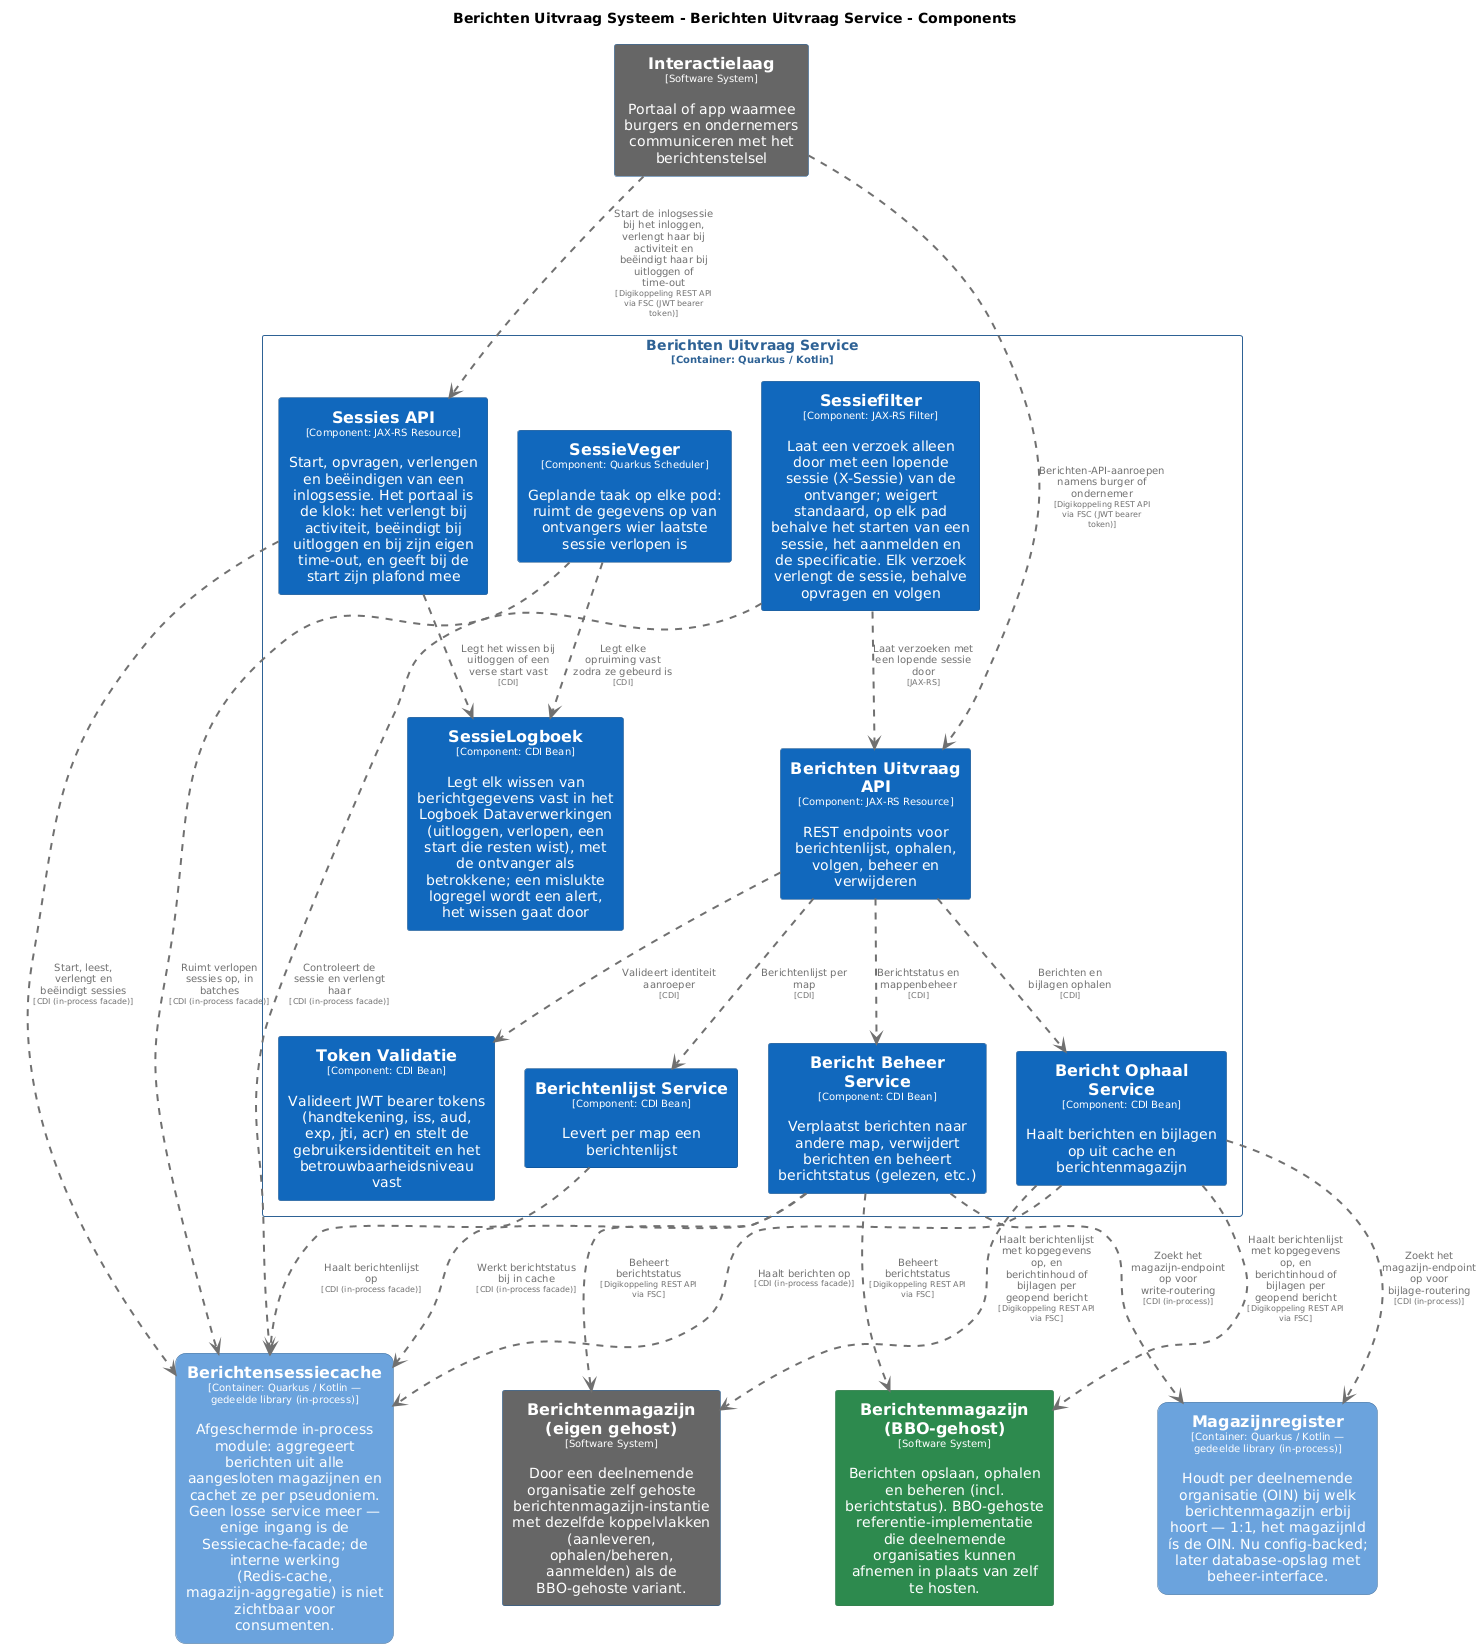

The diagram above was rendered by PlantUML. Its source (embedded in the PNG):
@startuml
set separator none
title Berichten Uitvraag Systeem - Berichten Uitvraag Service - Components

top to bottom direction
skinparam ranksep 60
skinparam nodesep 30

skinparam {
  arrowFontSize 10
  defaultTextAlignment center
  wrapWidth 200
  maxMessageSize 100
}

hide stereotype

skinparam rectangle<<BerichtenUitvraagSysteem.BerichtenUitvraagService.BerichtBeheerService>> {
  BackgroundColor #1168bd
  FontColor #ffffff
  BorderColor #0b4884
  shadowing false
}
skinparam rectangle<<BerichtenUitvraagSysteem.BerichtenUitvraagService.BerichtOphaalService>> {
  BackgroundColor #1168bd
  FontColor #ffffff
  BorderColor #0b4884
  shadowing false
}
skinparam rectangle<<BerichtenUitvraagSysteem.BerichtenUitvraagService.BerichtenUitvraagAPI>> {
  BackgroundColor #1168bd
  FontColor #ffffff
  BorderColor #0b4884
  shadowing false
}
skinparam rectangle<<BerichtenUitvraagSysteem.BerichtenUitvraagService.BerichtenlijstService>> {
  BackgroundColor #1168bd
  FontColor #ffffff
  BorderColor #0b4884
  shadowing false
}
skinparam rectangle<<BerichtenmagazijnBBOgehost>> {
  BackgroundColor #2d8a4e
  FontColor #ffffff
  BorderColor #1e6b38
  shadowing false
}
skinparam rectangle<<Berichtenmagazijneigengehost>> {
  BackgroundColor #666666
  FontColor #ffffff
  BorderColor #0b4884
  shadowing false
}
skinparam rectangle<<BerichtenUitvraagSysteem.Berichtensessiecache>> {
  BackgroundColor #6ba3dd
  FontColor #ffffff
  BorderColor #2e6295
  roundCorner 20
  shadowing false
}
skinparam rectangle<<Interactielaag>> {
  BackgroundColor #666666
  FontColor #ffffff
  BorderColor #0b4884
  shadowing false
}
skinparam rectangle<<BerichtenUitvraagSysteem.Magazijnregister>> {
  BackgroundColor #6ba3dd
  FontColor #ffffff
  BorderColor #2e6295
  roundCorner 20
  shadowing false
}
skinparam rectangle<<BerichtenUitvraagSysteem.BerichtenUitvraagService.SessieLogboek>> {
  BackgroundColor #1168bd
  FontColor #ffffff
  BorderColor #0b4884
  shadowing false
}
skinparam rectangle<<BerichtenUitvraagSysteem.BerichtenUitvraagService.SessieVeger>> {
  BackgroundColor #1168bd
  FontColor #ffffff
  BorderColor #0b4884
  shadowing false
}
skinparam rectangle<<BerichtenUitvraagSysteem.BerichtenUitvraagService.Sessiefilter>> {
  BackgroundColor #1168bd
  FontColor #ffffff
  BorderColor #0b4884
  shadowing false
}
skinparam rectangle<<BerichtenUitvraagSysteem.BerichtenUitvraagService.SessiesAPI>> {
  BackgroundColor #1168bd
  FontColor #ffffff
  BorderColor #0b4884
  shadowing false
}
skinparam rectangle<<BerichtenUitvraagSysteem.BerichtenUitvraagService.TokenValidatie>> {
  BackgroundColor #1168bd
  FontColor #ffffff
  BorderColor #0b4884
  shadowing false
}
skinparam rectangle<<BerichtenUitvraagSysteem.BerichtenUitvraagService>> {
  BorderColor #2e6295
  FontColor #2e6295
  shadowing false
}

rectangle "==Interactielaag\n<size:10>[Software System]</size>\n\nPortaal of app waarmee burgers en ondernemers communiceren met het berichtenstelsel" <<Interactielaag>> as Interactielaag
rectangle "==Berichtenmagazijn (eigen gehost)\n<size:10>[Software System]</size>\n\nDoor een deelnemende organisatie zelf gehoste berichtenmagazijn-instantie met dezelfde koppelvlakken (aanleveren, ophalen/beheren, aanmelden) als de BBO-gehoste variant." <<Berichtenmagazijneigengehost>> as Berichtenmagazijneigengehost
rectangle "==Berichtenmagazijn (BBO-gehost)\n<size:10>[Software System]</size>\n\nBerichten opslaan, ophalen en beheren (incl. berichtstatus). BBO-gehoste referentie-implementatie die deelnemende organisaties kunnen afnemen in plaats van zelf te hosten." <<BerichtenmagazijnBBOgehost>> as BerichtenmagazijnBBOgehost
rectangle "==Berichtensessiecache\n<size:10>[Container: Quarkus / Kotlin — gedeelde library (in-process)]</size>\n\nAfgeschermde in-process module: aggregeert berichten uit alle aangesloten magazijnen en cachet ze per pseudoniem. Geen losse service meer — enige ingang is de Sessiecache-facade; de interne werking (Redis-cache, magazijn-aggregatie) is niet zichtbaar voor consumenten." <<BerichtenUitvraagSysteem.Berichtensessiecache>> as BerichtenUitvraagSysteem.Berichtensessiecache
rectangle "==Magazijnregister\n<size:10>[Container: Quarkus / Kotlin — gedeelde library (in-process)]</size>\n\nHoudt per deelnemende organisatie (OIN) bij welk berichtenmagazijn erbij hoort — 1:1, het magazijnId ís de OIN. Nu config-backed; later database-opslag met beheer-interface." <<BerichtenUitvraagSysteem.Magazijnregister>> as BerichtenUitvraagSysteem.Magazijnregister

rectangle "Berichten Uitvraag Service\n<size:10>[Container: Quarkus / Kotlin]</size>" <<BerichtenUitvraagSysteem.BerichtenUitvraagService>> {
  rectangle "==Berichten Uitvraag API\n<size:10>[Component: JAX-RS Resource]</size>\n\nREST endpoints voor berichtenlijst, ophalen, volgen, beheer en verwijderen" <<BerichtenUitvraagSysteem.BerichtenUitvraagService.BerichtenUitvraagAPI>> as BerichtenUitvraagSysteem.BerichtenUitvraagService.BerichtenUitvraagAPI
  rectangle "==Token Validatie\n<size:10>[Component: CDI Bean]</size>\n\nValideert JWT bearer tokens (handtekening, iss, aud, exp, jti, acr) en stelt de gebruikersidentiteit en het betrouwbaarheidsniveau vast" <<BerichtenUitvraagSysteem.BerichtenUitvraagService.TokenValidatie>> as BerichtenUitvraagSysteem.BerichtenUitvraagService.TokenValidatie
  rectangle "==Berichtenlijst Service\n<size:10>[Component: CDI Bean]</size>\n\nLevert per map een berichtenlijst" <<BerichtenUitvraagSysteem.BerichtenUitvraagService.BerichtenlijstService>> as BerichtenUitvraagSysteem.BerichtenUitvraagService.BerichtenlijstService
  rectangle "==Bericht Ophaal Service\n<size:10>[Component: CDI Bean]</size>\n\nHaalt berichten en bijlagen op uit cache en berichtenmagazijn" <<BerichtenUitvraagSysteem.BerichtenUitvraagService.BerichtOphaalService>> as BerichtenUitvraagSysteem.BerichtenUitvraagService.BerichtOphaalService
  rectangle "==Bericht Beheer Service\n<size:10>[Component: CDI Bean]</size>\n\nVerplaatst berichten naar andere map, verwijdert berichten en beheert berichtstatus (gelezen, etc.)" <<BerichtenUitvraagSysteem.BerichtenUitvraagService.BerichtBeheerService>> as BerichtenUitvraagSysteem.BerichtenUitvraagService.BerichtBeheerService
  rectangle "==Sessiefilter\n<size:10>[Component: JAX-RS Filter]</size>\n\nLaat een verzoek alleen door met een lopende sessie (X-Sessie) van de ontvanger; weigert standaard, op elk pad behalve het starten van een sessie, het aanmelden en de specificatie. Elk verzoek verlengt de sessie, behalve opvragen en volgen" <<BerichtenUitvraagSysteem.BerichtenUitvraagService.Sessiefilter>> as BerichtenUitvraagSysteem.BerichtenUitvraagService.Sessiefilter
  rectangle "==Sessies API\n<size:10>[Component: JAX-RS Resource]</size>\n\nStart, opvragen, verlengen en beëindigen van een inlogsessie. Het portaal is de klok: het verlengt bij activiteit, beëindigt bij uitloggen en bij zijn eigen time-out, en geeft bij de start zijn plafond mee" <<BerichtenUitvraagSysteem.BerichtenUitvraagService.SessiesAPI>> as BerichtenUitvraagSysteem.BerichtenUitvraagService.SessiesAPI
  rectangle "==SessieVeger\n<size:10>[Component: Quarkus Scheduler]</size>\n\nGeplande taak op elke pod: ruimt de gegevens op van ontvangers wier laatste sessie verlopen is" <<BerichtenUitvraagSysteem.BerichtenUitvraagService.SessieVeger>> as BerichtenUitvraagSysteem.BerichtenUitvraagService.SessieVeger
  rectangle "==SessieLogboek\n<size:10>[Component: CDI Bean]</size>\n\nLegt elk wissen van berichtgegevens vast in het Logboek Dataverwerkingen (uitloggen, verlopen, een start die resten wist), met de ontvanger als betrokkene; een mislukte logregel wordt een alert, het wissen gaat door" <<BerichtenUitvraagSysteem.BerichtenUitvraagService.SessieLogboek>> as BerichtenUitvraagSysteem.BerichtenUitvraagService.SessieLogboek
}

BerichtenUitvraagSysteem.BerichtenUitvraagService.SessiesAPI .[#707070,thickness=2].> BerichtenUitvraagSysteem.Berichtensessiecache : "<color:#707070>Start, leest, verlengt en beëindigt sessies\n<color:#707070><size:8>[CDI (in-process facade)]</size>"
BerichtenUitvraagSysteem.BerichtenUitvraagService.SessieVeger .[#707070,thickness=2].> BerichtenUitvraagSysteem.Berichtensessiecache : "<color:#707070>Ruimt verlopen sessies op, in batches\n<color:#707070><size:8>[CDI (in-process facade)]</size>"
BerichtenUitvraagSysteem.BerichtenUitvraagService.BerichtOphaalService .[#707070,thickness=2].> BerichtenUitvraagSysteem.Berichtensessiecache : "<color:#707070>Haalt berichten op\n<color:#707070><size:8>[CDI (in-process facade)]</size>"
BerichtenUitvraagSysteem.BerichtenUitvraagService.BerichtenlijstService .[#707070,thickness=2].> BerichtenUitvraagSysteem.Berichtensessiecache : "<color:#707070>Haalt berichtenlijst op\n<color:#707070><size:8>[CDI (in-process facade)]</size>"
BerichtenUitvraagSysteem.BerichtenUitvraagService.BerichtBeheerService .[#707070,thickness=2].> BerichtenUitvraagSysteem.Berichtensessiecache : "<color:#707070>Werkt berichtstatus bij in cache\n<color:#707070><size:8>[CDI (in-process facade)]</size>"
BerichtenUitvraagSysteem.BerichtenUitvraagService.BerichtOphaalService .[#707070,thickness=2].> BerichtenUitvraagSysteem.Magazijnregister : "<color:#707070>Zoekt het magazijn-endpoint op voor bijlage-routering\n<color:#707070><size:8>[CDI (in-process)]</size>"
BerichtenUitvraagSysteem.BerichtenUitvraagService.BerichtBeheerService .[#707070,thickness=2].> BerichtenUitvraagSysteem.Magazijnregister : "<color:#707070>Zoekt het magazijn-endpoint op voor write-routering\n<color:#707070><size:8>[CDI (in-process)]</size>"
Interactielaag .[#707070,thickness=2].> BerichtenUitvraagSysteem.BerichtenUitvraagService.BerichtenUitvraagAPI : "<color:#707070>Berichten-API-aanroepen namens burger of ondernemer\n<color:#707070><size:8>[Digikoppeling REST API via FSC (JWT bearer token)]</size>"
Interactielaag .[#707070,thickness=2].> BerichtenUitvraagSysteem.BerichtenUitvraagService.SessiesAPI : "<color:#707070>Start de inlogsessie bij het inloggen, verlengt haar bij activiteit en beëindigt haar bij uitloggen of time-out\n<color:#707070><size:8>[Digikoppeling REST API via FSC (JWT bearer token)]</size>"
BerichtenUitvraagSysteem.BerichtenUitvraagService.BerichtOphaalService .[#707070,thickness=2].> BerichtenmagazijnBBOgehost : "<color:#707070>Haalt berichtenlijst met kopgegevens op, en berichtinhoud of bijlagen per geopend bericht\n<color:#707070><size:8>[Digikoppeling REST API via FSC]</size>"
BerichtenUitvraagSysteem.BerichtenUitvraagService.BerichtBeheerService .[#707070,thickness=2].> BerichtenmagazijnBBOgehost : "<color:#707070>Beheert berichtstatus\n<color:#707070><size:8>[Digikoppeling REST API via FSC]</size>"
BerichtenUitvraagSysteem.BerichtenUitvraagService.BerichtOphaalService .[#707070,thickness=2].> Berichtenmagazijneigengehost : "<color:#707070>Haalt berichtenlijst met kopgegevens op, en berichtinhoud of bijlagen per geopend bericht\n<color:#707070><size:8>[Digikoppeling REST API via FSC]</size>"
BerichtenUitvraagSysteem.BerichtenUitvraagService.BerichtBeheerService .[#707070,thickness=2].> Berichtenmagazijneigengehost : "<color:#707070>Beheert berichtstatus\n<color:#707070><size:8>[Digikoppeling REST API via FSC]</size>"
BerichtenUitvraagSysteem.BerichtenUitvraagService.BerichtenUitvraagAPI .[#707070,thickness=2].> BerichtenUitvraagSysteem.BerichtenUitvraagService.TokenValidatie : "<color:#707070>Valideert identiteit aanroeper\n<color:#707070><size:8>[CDI]</size>"
BerichtenUitvraagSysteem.BerichtenUitvraagService.BerichtenUitvraagAPI .[#707070,thickness=2].> BerichtenUitvraagSysteem.BerichtenUitvraagService.BerichtenlijstService : "<color:#707070>Berichtenlijst per map\n<color:#707070><size:8>[CDI]</size>"
BerichtenUitvraagSysteem.BerichtenUitvraagService.BerichtenUitvraagAPI .[#707070,thickness=2].> BerichtenUitvraagSysteem.BerichtenUitvraagService.BerichtOphaalService : "<color:#707070>Berichten en bijlagen ophalen\n<color:#707070><size:8>[CDI]</size>"
BerichtenUitvraagSysteem.BerichtenUitvraagService.BerichtenUitvraagAPI .[#707070,thickness=2].> BerichtenUitvraagSysteem.BerichtenUitvraagService.BerichtBeheerService : "<color:#707070>Berichtstatus en mappenbeheer\n<color:#707070><size:8>[CDI]</size>"
BerichtenUitvraagSysteem.BerichtenUitvraagService.Sessiefilter .[#707070,thickness=2].> BerichtenUitvraagSysteem.BerichtenUitvraagService.BerichtenUitvraagAPI : "<color:#707070>Laat verzoeken met een lopende sessie door\n<color:#707070><size:8>[JAX-RS]</size>"
BerichtenUitvraagSysteem.BerichtenUitvraagService.SessiesAPI .[#707070,thickness=2].> BerichtenUitvraagSysteem.BerichtenUitvraagService.SessieLogboek : "<color:#707070>Legt het wissen bij uitloggen of een verse start vast\n<color:#707070><size:8>[CDI]</size>"
BerichtenUitvraagSysteem.BerichtenUitvraagService.SessieVeger .[#707070,thickness=2].> BerichtenUitvraagSysteem.BerichtenUitvraagService.SessieLogboek : "<color:#707070>Legt elke opruiming vast zodra ze gebeurd is\n<color:#707070><size:8>[CDI]</size>"
BerichtenUitvraagSysteem.BerichtenUitvraagService.Sessiefilter .[#707070,thickness=2].> BerichtenUitvraagSysteem.Berichtensessiecache : "<color:#707070>Controleert de sessie en verlengt haar\n<color:#707070><size:8>[CDI (in-process facade)]</size>"
@enduml